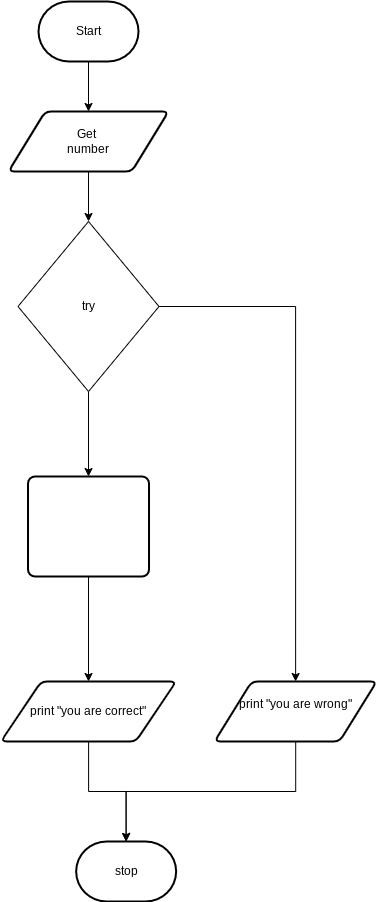

The diagram above was exported from draw.io. Its source (the exported page's mxGraphModel, read from the mxfile embedded in the PNG):
<mxGraphModel dx="1074" dy="741" grid="1" gridSize="10" guides="1" tooltips="1" connect="1" arrows="1" fold="1" page="1" pageScale="1" pageWidth="827" pageHeight="1169" math="0" shadow="0">
  <root>
    <mxCell id="0" />
    <mxCell id="1" parent="0" />
    <mxCell id="2" style="edgeStyle=none;html=1;entryX=0.5;entryY=0;entryDx=0;entryDy=0;" parent="1" target="4" edge="1">
      <mxGeometry relative="1" as="geometry">
        <mxPoint x="414" y="120" as="sourcePoint" />
      </mxGeometry>
    </mxCell>
    <mxCell id="3" style="edgeStyle=orthogonalEdgeStyle;html=1;entryX=0.5;entryY=0;entryDx=0;entryDy=0;rounded=0;" parent="1" source="4" target="7" edge="1">
      <mxGeometry relative="1" as="geometry" />
    </mxCell>
    <mxCell id="4" value="Get&amp;nbsp;&lt;br&gt;number" style="shape=parallelogram;html=1;strokeWidth=2;perimeter=parallelogramPerimeter;whiteSpace=wrap;rounded=1;arcSize=12;size=0.23;" parent="1" vertex="1">
      <mxGeometry x="334" y="180" width="160" height="60" as="geometry" />
    </mxCell>
    <mxCell id="25" style="edgeStyle=orthogonalEdgeStyle;rounded=0;html=1;entryX=0.5;entryY=0;entryDx=0;entryDy=0;fontColor=#FFFFFF;" parent="1" source="7" target="23" edge="1">
      <mxGeometry relative="1" as="geometry" />
    </mxCell>
    <mxCell id="28" style="edgeStyle=orthogonalEdgeStyle;rounded=0;html=1;entryX=0.5;entryY=0;entryDx=0;entryDy=0;fontColor=#FFFFFF;" parent="1" source="7" target="10" edge="1">
      <mxGeometry relative="1" as="geometry" />
    </mxCell>
    <mxCell id="7" value="try" style="rhombus;whiteSpace=wrap;html=1;" parent="1" vertex="1">
      <mxGeometry x="343.51" y="290" width="141" height="170" as="geometry" />
    </mxCell>
    <mxCell id="8" value="&lt;pre style=&quot;box-sizing: border-box ; font-size: 12px ; line-height: 1.4 ; margin: 0px ; padding: 12px ; display: block ; overflow: auto ; font-style: normal ; font-weight: 400 ; letter-spacing: normal ; text-indent: 0px ; text-transform: none ; word-spacing: 0px&quot;&gt;&lt;span class=&quot;ne&quot; style=&quot;box-sizing: border-box ; font-weight: bold&quot;&gt;&lt;font color=&quot;#ffffff&quot;&gt;Exception&lt;/font&gt;&lt;/span&gt;&lt;/pre&gt;" style="text;html=1;align=center;verticalAlign=middle;resizable=0;points=[];autosize=1;strokeColor=none;fillColor=none;" parent="1" vertex="1">
      <mxGeometry x="464.01" y="430" width="100" height="50" as="geometry" />
    </mxCell>
    <mxCell id="30" style="edgeStyle=orthogonalEdgeStyle;rounded=0;html=1;entryX=0.5;entryY=0;entryDx=0;entryDy=0;entryPerimeter=0;fontColor=#FFFFFF;" parent="1" source="10" target="17" edge="1">
      <mxGeometry relative="1" as="geometry">
        <Array as="points">
          <mxPoint x="621" y="860" />
          <mxPoint x="452" y="860" />
        </Array>
      </mxGeometry>
    </mxCell>
    <mxCell id="10" value="print &quot;you are wrong&quot;&lt;br&gt;&amp;nbsp;" style="shape=parallelogram;html=1;strokeWidth=2;perimeter=parallelogramPerimeter;whiteSpace=wrap;rounded=1;arcSize=12;size=0.23;" parent="1" vertex="1">
      <mxGeometry x="540" y="750" width="162.25" height="60" as="geometry" />
    </mxCell>
    <mxCell id="29" style="edgeStyle=orthogonalEdgeStyle;rounded=0;html=1;fontColor=#FFFFFF;" parent="1" source="15" target="17" edge="1">
      <mxGeometry relative="1" as="geometry" />
    </mxCell>
    <mxCell id="15" value="print &quot;you are correct&quot;" style="shape=parallelogram;html=1;strokeWidth=2;perimeter=parallelogramPerimeter;whiteSpace=wrap;rounded=1;arcSize=12;size=0.23;" parent="1" vertex="1">
      <mxGeometry x="326.39" y="750" width="175.25" height="60" as="geometry" />
    </mxCell>
    <mxCell id="17" value="stop" style="strokeWidth=2;html=1;shape=mxgraph.flowchart.terminator;whiteSpace=wrap;" parent="1" vertex="1">
      <mxGeometry x="401.64" y="910" width="100" height="60" as="geometry" />
    </mxCell>
    <mxCell id="22" value="yes" style="text;html=1;align=center;verticalAlign=middle;resizable=0;points=[];autosize=1;strokeColor=none;fillColor=none;fontColor=#FFFFFF;" parent="1" vertex="1">
      <mxGeometry x="343.51" y="445" width="30" height="20" as="geometry" />
    </mxCell>
    <mxCell id="27" style="edgeStyle=orthogonalEdgeStyle;rounded=0;html=1;entryX=0.5;entryY=0;entryDx=0;entryDy=0;fontColor=#FFFFFF;" parent="1" source="23" target="15" edge="1">
      <mxGeometry relative="1" as="geometry" />
    </mxCell>
    <mxCell id="23" value="Guessing number from 0-9" style="rounded=1;whiteSpace=wrap;html=1;absoluteArcSize=1;arcSize=14;strokeWidth=2;fontColor=#FFFFFF;" parent="1" vertex="1">
      <mxGeometry x="353.51" y="545" width="121" height="100" as="geometry" />
    </mxCell>
    <mxCell id="31" value="Start" style="strokeWidth=2;html=1;shape=mxgraph.flowchart.terminator;whiteSpace=wrap;" parent="1" vertex="1">
      <mxGeometry x="364.01" y="70" width="100" height="60" as="geometry" />
    </mxCell>
  </root>
</mxGraphModel>